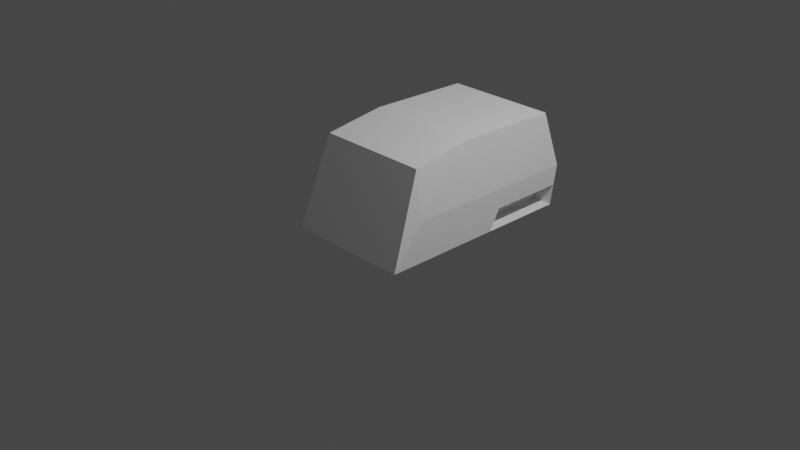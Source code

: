 # Source: CWA_UAZ-469_iva.blend  (saved by Blender 3.1.7; exported with 4.5.12 LTS)
import bpy
from mathutils import Matrix  # noqa: F401  (used for matrix-valued properties, if any)

bpy.ops.wm.read_factory_settings(use_empty=True)
scene = bpy.context.scene
scene.name = 'Scene'

# ---- collections
col_collection = bpy.data.collections.new('Collection'); scene.collection.children.link(col_collection)
col_collider_collider = bpy.data.collections.new('collider:collider')  # instanced only; not linked into the scene
col_collider_collider_001 = bpy.data.collections.new('collider:collider.001')  # instanced only; not linked into the scene
col_collider_collider_002 = bpy.data.collections.new('collider:collider.002')  # instanced only; not linked into the scene
col_collider_collider_003 = bpy.data.collections.new('collider:collider.003')  # instanced only; not linked into the scene
col_collider_collider_004 = bpy.data.collections.new('collider:collider.004')  # instanced only; not linked into the scene

# ---- world
world_world = bpy.data.worlds.new('World'); scene.world = world_world
world_world.use_nodes = True; world_world.node_tree.nodes.clear()
_N = world_world.node_tree.nodes; _L = world_world.node_tree.links
n0 = _N.new('ShaderNodeOutputWorld'); n0.name = 'World Output'; n0.location = (300, 300)
n1 = _N.new('ShaderNodeBackground'); n1.name = 'Background'; n1.location = (10, 300)
n1.inputs[0].default_value = (0.05088, 0.05088, 0.05088, 1.0)
_L.new(n1.outputs[0], n0.inputs[0])
n0.is_active_output = True
world_world.color = (0.05088, 0.05088, 0.05088)
world_world.use_sun_shadow = False
world_world.sun_shadow_jitter_overblur = 0.0

# ---- cameras
cam_camera = bpy.data.cameras.new('Camera')
cam_camera.clip_end = 100.0
cam_camera.ortho_scale = 7.314

# ---- lights
light_light = bpy.data.lights.new('Light', 'POINT')
light_light.transmission_factor = 0.0
light_light.energy = 1000.0
light_light.shadow_soft_size = 0.1
light_light.shadow_maximum_resolution = 0.006
light_light.use_absolute_resolution = True

# ---- meshes
me_cube_001 = bpy.data.meshes.new('Cube.001')
me_cube_001.from_pydata([(-0.6218, 0.3067, 0.9535), (-0.6924, 1.546, -0.1006), (-0.6218, 1.464, 0.9344), (0.6218, 0.3067, 0.9535), (0.6924, 1.546, -0.1006), (0.6218, 1.464, 0.9344), (-0.6924, 1.62, 0.3321), (0.6924, 1.62, 0.3321), (-0.6924, -0.3658, 0.3321), (-0.6218, -0.3658, 0.8535), (0.6924, -0.3658, 0.3321), (0.6218, -0.3658, 0.8535), (-0.6924, -0.713, -0.1006), (0.6924, -0.713, -0.1006), (0.6924, 0.6124, -0.1006), (-0.6924, 0.6124, -0.1006), (-0.6924, 1.583, 0.1158), (0.6924, 1.583, 0.1158), (0.6924, 0.7303, 0.1158), (-0.6924, 0.7303, 0.1158), (-0.481, 1.583, 0.1158), (-0.481, 1.546, -0.1006), (0.481, 1.583, 0.1158), (0.481, 1.546, -0.1006), (0.481, 0.6124, -0.1006), (-0.481, 0.6124, -0.1006), (0.481, 0.7303, 0.1158), (-0.481, 0.7303, 0.1158)], [], [(7, 10, 11, 3, 5), (6, 7, 5, 2), (15, 12, 13, 14, 4, 1), (5, 3, 0, 2), (0, 9, 8, 6, 2), (11, 13, 12, 9), (10, 13, 11), (8, 12, 15, 19, 16, 6), (3, 11, 9, 0), (1, 4, 17, 7, 6, 16), (9, 12, 8), (16, 19, 27, 20), (23, 24, 26, 22), (25, 21, 20, 27), (19, 15, 25, 27), (18, 17, 22, 26), (14, 18, 26, 24), (17, 18, 14, 13, 10, 7)])
_uv = me_cube_001.uv_layers.new(name='UVMap')
_uv.uv.foreach_set('vector', [0.5, 0.5, 0.5, 0.75, 0.625, 0.75, 0.625, 0.75, 0.625, 0.5, 0.5, 0.25, 0.5, 0.5, 0.625, 0.5, 0.625, 0.25, 0.125, 0.625, 0.125, 0.75, 0.375, 0.75, 0.375, 0.625, 0.375, 0.5, 0.125, 0.5, 0.625, 0.5, 0.625, 0.75, 0.875, 0.75, 0.875, 0.5, 0.625, 0.0, 0.625, 0.0, 0.5, 0.0, 0.5, 0.25, 0.625, 0.25, 0.625, 0.75, 0.625, 0.75, 0.875, 0.75, 0.875, 0.75, 0.5, 0.75, 0.5, 0.75, 0.625, 0.75, 0.5, 0.0, 0.5, 0.0, 0.375, 0.125, 0.4375, 0.125, 0.4375, 0.25, 0.5, 0.25, 0.625, 0.75, 0.625, 0.75, 0.875, 0.75, 0.875, 0.75, 0.375, 0.25, 0.375, 0.5, 0.4375, 0.5, 0.5, 0.5, 0.5, 0.25, 0.4375, 0.25, 0.625, 0.0, 0.625, 0.0, 0.5, 0.0, 0.4375, 0.25, 0.4375, 0.125, 0.4375, 0.125, 0.4375, 0.25, 0.375, 0.5, 0.375, 0.625, 0.4375, 0.625, 0.4375, 0.5, 0.375, 0.125, 0.375, 0.25, 0.4375, 0.25, 0.4375, 0.125, 0.4375, 0.125, 0.375, 0.125, 0.375, 0.125, 0.4375, 0.125, 0.4375, 0.625, 0.4375, 0.5, 0.4375, 0.5, 0.4375, 0.625, 0.375, 0.625, 0.4375, 0.625, 0.4375, 0.625, 0.375, 0.625, 0.4375, 0.5, 0.4375, 0.625, 0.375, 0.625, 0.375, 0.75, 0.5, 0.75, 0.5, 0.5])
me_cube_001.use_remesh_fix_poles = True
me_cube_001.use_remesh_preserve_attributes = False
me_cube_001.update()
me_collider = bpy.data.meshes.new('collider')
me_collider.from_pydata([(-0.008812, -0.01931, -0.04683), (-0.008812, -0.01931, 0.04683), (-0.008812, 0.01931, 0.04683), (-0.008812, 0.01931, -0.04683), (0.008812, 0.01931, -0.04683), (0.008812, 0.01931, 0.04683), (0.008812, -0.01931, 0.04683), (0.008812, -0.01931, -0.04683)], [(0, 1), (1, 2), (2, 3), (3, 4), (4, 5), (5, 6), (6, 7), (7, 0), (6, 1), (5, 2), (7, 4), (3, 0)], [])
me_collider.use_remesh_fix_poles = True
me_collider.use_remesh_preserve_attributes = False
me_collider.update()
me_collider_001 = bpy.data.meshes.new('collider.001')
me_collider_001.from_pydata([(-0.008812, -0.01931, -0.04683), (-0.008812, -0.01931, 0.04683), (-0.008812, 0.01931, 0.04683), (-0.008812, 0.01931, -0.04683), (0.008812, 0.01931, -0.04683), (0.008812, 0.01931, 0.04683), (0.008812, -0.01931, 0.04683), (0.008812, -0.01931, -0.04683)], [(0, 1), (1, 2), (2, 3), (3, 4), (4, 5), (5, 6), (6, 7), (7, 0), (6, 1), (5, 2), (7, 4), (3, 0)], [])
me_collider_001.use_remesh_fix_poles = True
me_collider_001.use_remesh_preserve_attributes = False
me_collider_001.update()
me_collider_002 = bpy.data.meshes.new('collider.002')
me_collider_002.from_pydata([(-0.008812, -0.01931, -0.04683), (-0.008812, -0.01931, 0.04683), (-0.008812, 0.01931, 0.04683), (-0.008812, 0.01931, -0.04683), (0.008812, 0.01931, -0.04683), (0.008812, 0.01931, 0.04683), (0.008812, -0.01931, 0.04683), (0.008812, -0.01931, -0.04683)], [(0, 1), (1, 2), (2, 3), (3, 4), (4, 5), (5, 6), (6, 7), (7, 0), (6, 1), (5, 2), (7, 4), (3, 0)], [])
me_collider_002.use_remesh_fix_poles = True
me_collider_002.use_remesh_preserve_attributes = False
me_collider_002.update()
me_collider_003 = bpy.data.meshes.new('collider.003')
me_collider_003.from_pydata([(-0.008812, -0.01931, -0.04683), (-0.008812, -0.01931, 0.04683), (-0.008812, 0.01931, 0.04683), (-0.008812, 0.01931, -0.04683), (0.008812, 0.01931, -0.04683), (0.008812, 0.01931, 0.04683), (0.008812, -0.01931, 0.04683), (0.008812, -0.01931, -0.04683)], [(0, 1), (1, 2), (2, 3), (3, 4), (4, 5), (5, 6), (6, 7), (7, 0), (6, 1), (5, 2), (7, 4), (3, 0)], [])
me_collider_003.use_remesh_fix_poles = True
me_collider_003.use_remesh_preserve_attributes = False
me_collider_003.update()
me_collider_004 = bpy.data.meshes.new('collider.004')
me_collider_004.from_pydata([(-0.1315, -0.01972, -0.01035), (-0.1315, -0.01972, 0.01035), (-0.1315, 0.01972, 0.01035), (-0.1315, 0.01972, -0.01035), (0.1315, 0.01972, -0.01035), (0.1315, 0.01972, 0.01035), (0.1315, -0.01972, 0.01035), (0.1315, -0.01972, -0.01035)], [(0, 1), (1, 2), (2, 3), (3, 4), (4, 5), (5, 6), (6, 7), (7, 0), (6, 1), (5, 2), (7, 4), (3, 0)], [])
me_collider_004.use_remesh_fix_poles = True
me_collider_004.use_remesh_preserve_attributes = False
me_collider_004.update()

# ---- objects
ob_light = bpy.data.objects.new('Light', light_light)
ob_camera = bpy.data.objects.new('Camera', cam_camera)
ob_empty = bpy.data.objects.new('Empty', None)
ob_shellcollider = bpy.data.objects.new('shellCollider', me_cube_001)
ob_hatch_frontright = bpy.data.objects.new('hatch_frontRight', None)
ob_hatch_frontleft = bpy.data.objects.new('hatch_frontLeft', None)
ob_hatch_backright = bpy.data.objects.new('hatch_backRight', None)
ob_hatch_backleft = bpy.data.objects.new('hatch_backLeft', None)
ob_hatch_rear = bpy.data.objects.new('hatch_rear', None)
ob_mesh_collider = bpy.data.objects.new('mesh:collider', me_collider)
ob_mesh_collider_001 = bpy.data.objects.new('mesh:collider.001', me_collider_001)
ob_mesh_collider_002 = bpy.data.objects.new('mesh:collider.002', me_collider_002)
ob_mesh_collider_003 = bpy.data.objects.new('mesh:collider.003', me_collider_003)
ob_mesh_collider_004 = bpy.data.objects.new('mesh:collider.004', me_collider_004)

# ---- transforms, parenting, visibility, modifiers, constraints
ob_light.location = (4.076, 1.005, 5.904)
ob_light.rotation_euler = (0.6503, 0.05522, 1.866)
ob_light.lock_rotations_4d = False
ob_light.empty_display_type = 'ARROWS'
ob_light.color = (0.0, 0.0, 0.0, 0.0)
ob_light.lineart.crease_threshold = 0.0
ob_camera.location = (7.359, -6.926, 4.958)
ob_camera.rotation_euler = (1.109, 0.0, 0.8149)
ob_camera.lock_rotations_4d = False
ob_camera.empty_display_type = 'ARROWS'
ob_camera.color = (0.0, 0.0, 0.0, 0.0)
ob_camera.display_type = 'WIRE'
ob_camera.lineart.crease_threshold = 0.0
ob_empty.location = (0.0, 0.0, 0.0)
ob_shellcollider.parent = ob_empty
ob_shellcollider.location = (0.0, 0.0, 0.0)
ob_hatch_frontright.parent = ob_empty
ob_hatch_frontright.location = (-0.6999, -0.08462, 0.231)
ob_hatch_frontright.rotation_euler = (1.571, -0.0, 3.142)
ob_hatch_frontright.scale = (1.0, 1.0, 1.0)
ob_hatch_frontright.empty_display_type = 'ARROWS'
ob_hatch_frontright.empty_display_size = 0.3
ob_hatch_frontright.instance_type = 'COLLECTION'
ob_hatch_frontleft.parent = ob_empty
ob_hatch_frontleft.location = (0.6999, -0.08462, 0.231)
ob_hatch_frontleft.rotation_euler = (1.571, -0.0, 3.142)
ob_hatch_frontleft.scale = (1.0, 1.0, 1.0)
ob_hatch_frontleft.empty_display_type = 'ARROWS'
ob_hatch_frontleft.empty_display_size = 0.3
ob_hatch_frontleft.instance_type = 'COLLECTION'
ob_hatch_backright.parent = ob_empty
ob_hatch_backright.location = (-0.6999, 0.6254, 0.231)
ob_hatch_backright.rotation_euler = (1.571, -0.0, 3.142)
ob_hatch_backright.scale = (1.0, 1.0, 1.0)
ob_hatch_backright.empty_display_type = 'ARROWS'
ob_hatch_backright.empty_display_size = 0.3
ob_hatch_backright.instance_type = 'COLLECTION'
ob_hatch_backleft.parent = ob_empty
ob_hatch_backleft.location = (0.6999, 0.6254, 0.231)
ob_hatch_backleft.rotation_euler = (1.571, -0.0, 3.142)
ob_hatch_backleft.scale = (1.0, 1.0, 1.0)
ob_hatch_backleft.empty_display_type = 'ARROWS'
ob_hatch_backleft.empty_display_size = 0.3
ob_hatch_backleft.instance_type = 'COLLECTION'
ob_hatch_rear.parent = ob_empty
ob_hatch_rear.location = (4.478e-17, 1.56, 0.231)
ob_hatch_rear.rotation_euler = (1.571, -0.0, 3.142)
ob_hatch_rear.scale = (1.0, 1.0, 1.0)
ob_hatch_rear.empty_display_type = 'ARROWS'
ob_hatch_rear.empty_display_size = 0.3
ob_hatch_rear.instance_type = 'COLLECTION'
ob_mesh_collider.location = (0.0, 0.0, 0.0)
ob_mesh_collider_001.location = (0.0, 0.0, 0.0)
ob_mesh_collider_002.location = (0.0, 0.0, 0.0)
ob_mesh_collider_003.location = (0.0, 0.0, 0.0)
ob_mesh_collider_004.location = (0.0, 0.0, 0.0)
ob_hatch_frontright.instance_collection = col_collider_collider
ob_hatch_frontleft.instance_collection = col_collider_collider_001
ob_hatch_backright.instance_collection = col_collider_collider_002
ob_hatch_backleft.instance_collection = col_collider_collider_003
ob_hatch_rear.instance_collection = col_collider_collider_004

# ---- collection membership
col_collection.objects.link(ob_light)
col_collection.objects.link(ob_camera)
col_collection.objects.link(ob_empty)
col_collection.objects.link(ob_shellcollider)
col_collection.objects.link(ob_hatch_frontright)
col_collection.objects.link(ob_hatch_frontleft)
col_collection.objects.link(ob_hatch_backright)
col_collection.objects.link(ob_hatch_backleft)
col_collection.objects.link(ob_hatch_rear)
col_collider_collider.objects.link(ob_mesh_collider)
col_collider_collider_001.objects.link(ob_mesh_collider_001)
col_collider_collider_002.objects.link(ob_mesh_collider_002)
col_collider_collider_003.objects.link(ob_mesh_collider_003)
col_collider_collider_004.objects.link(ob_mesh_collider_004)

# ---- scene / render settings (as saved in the file)
scene.camera = ob_camera
scene.frame_start = 1; scene.frame_end = 250; scene.frame_set(1)
scene.render.engine = 'BLENDER_EEVEE_NEXT'
scene.cycles.sampling_pattern = 'TABULATED_SOBOL'
scene.cycles.use_light_tree = False
scene.view_settings.view_transform = 'Filmic'
bpy.context.view_layer.update()
